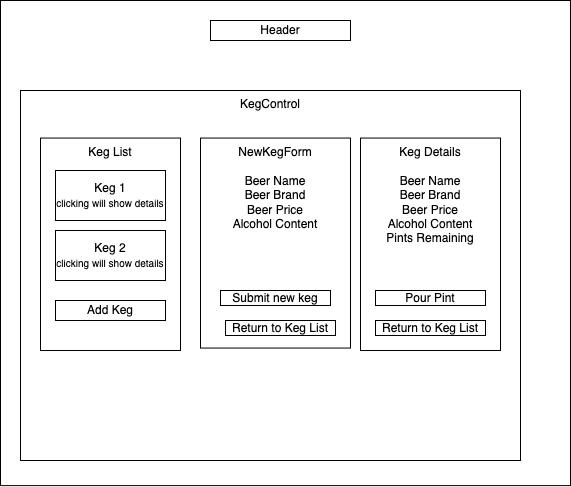

The diagram above was exported from draw.io. Its source (the exported page's mxGraphModel, read from the mxfile embedded in the PNG):
<mxGraphModel dx="946" dy="1613" grid="1" gridSize="10" guides="1" tooltips="1" connect="1" arrows="1" fold="1" page="1" pageScale="1" pageWidth="850" pageHeight="1100" math="0" shadow="0">
  <root>
    <mxCell id="0" />
    <mxCell id="1" parent="0" />
    <mxCell id="NT2RzfbFOAMvCT25kqQS-1" value="" style="rounded=0;whiteSpace=wrap;html=1;" vertex="1" parent="1">
      <mxGeometry x="130" y="-40" width="570" height="485.11" as="geometry" />
    </mxCell>
    <mxCell id="NT2RzfbFOAMvCT25kqQS-2" value="Header" style="rounded=0;whiteSpace=wrap;html=1;" vertex="1" parent="1">
      <mxGeometry x="340" y="-20" width="140" height="20" as="geometry" />
    </mxCell>
    <mxCell id="NT2RzfbFOAMvCT25kqQS-4" value="Keg 1&lt;br&gt;&lt;font style=&quot;font-size: 10px&quot;&gt;clicking will show details&lt;/font&gt;" style="rounded=0;whiteSpace=wrap;html=1;" vertex="1" parent="1">
      <mxGeometry x="185" y="120" width="110" height="50" as="geometry" />
    </mxCell>
    <mxCell id="NT2RzfbFOAMvCT25kqQS-12" value="&lt;font style=&quot;font-size: 12px&quot;&gt;KegControl&lt;/font&gt;" style="rounded=0;whiteSpace=wrap;html=1;fontSize=10;horizontal=1;verticalAlign=top;fillColor=none;" vertex="1" parent="1">
      <mxGeometry x="150" y="50" width="500" height="370" as="geometry" />
    </mxCell>
    <mxCell id="NT2RzfbFOAMvCT25kqQS-14" value="NewKegForm&lt;br&gt;&lt;br&gt;Beer Name&lt;br&gt;Beer Brand&lt;br&gt;Beer Price&lt;br&gt;Alcohol Content" style="rounded=0;whiteSpace=wrap;html=1;fontSize=12;fillColor=none;verticalAlign=top;" vertex="1" parent="1">
      <mxGeometry x="330" y="97.56" width="150" height="210" as="geometry" />
    </mxCell>
    <mxCell id="NT2RzfbFOAMvCT25kqQS-15" value="Submit new keg" style="rounded=0;whiteSpace=wrap;html=1;fontSize=12;fillColor=none;" vertex="1" parent="1">
      <mxGeometry x="350" y="250" width="110" height="15" as="geometry" />
    </mxCell>
    <mxCell id="NT2RzfbFOAMvCT25kqQS-16" value="Keg List" style="rounded=0;whiteSpace=wrap;html=1;labelPosition=center;verticalLabelPosition=middle;align=center;verticalAlign=top;" vertex="1" parent="1">
      <mxGeometry x="170" y="97.56" width="140" height="212.44" as="geometry" />
    </mxCell>
    <mxCell id="NT2RzfbFOAMvCT25kqQS-18" value="Keg Details&lt;br&gt;&lt;br&gt;Beer Name&lt;br&gt;Beer Brand&lt;br&gt;Beer Price&lt;br&gt;Alcohol Content&lt;br&gt;Pints Remaining" style="rounded=0;whiteSpace=wrap;html=1;labelPosition=center;verticalLabelPosition=middle;align=center;verticalAlign=top;" vertex="1" parent="1">
      <mxGeometry x="490" y="97.56" width="140" height="212.44" as="geometry" />
    </mxCell>
    <mxCell id="NT2RzfbFOAMvCT25kqQS-8" value="Keg 1&lt;br&gt;&lt;font style=&quot;font-size: 10px&quot;&gt;clicking will show details&lt;/font&gt;" style="rounded=0;whiteSpace=wrap;html=1;" vertex="1" parent="1">
      <mxGeometry x="185" y="130" width="110" height="50" as="geometry" />
    </mxCell>
    <mxCell id="NT2RzfbFOAMvCT25kqQS-10" value="Keg 2&lt;br&gt;&lt;font style=&quot;font-size: 10px&quot;&gt;clicking will show details&lt;/font&gt;" style="rounded=0;whiteSpace=wrap;html=1;" vertex="1" parent="1">
      <mxGeometry x="185" y="190" width="110" height="50" as="geometry" />
    </mxCell>
    <mxCell id="NT2RzfbFOAMvCT25kqQS-7" value="Add Keg" style="rounded=0;whiteSpace=wrap;html=1;" vertex="1" parent="1">
      <mxGeometry x="185" y="260" width="110" height="20" as="geometry" />
    </mxCell>
    <mxCell id="NT2RzfbFOAMvCT25kqQS-19" value="Return to Keg List" style="rounded=0;whiteSpace=wrap;html=1;fontSize=12;fillColor=none;" vertex="1" parent="1">
      <mxGeometry x="355" y="280" width="110" height="15" as="geometry" />
    </mxCell>
    <mxCell id="NT2RzfbFOAMvCT25kqQS-20" value="Return to Keg List" style="rounded=0;whiteSpace=wrap;html=1;fontSize=12;fillColor=none;" vertex="1" parent="1">
      <mxGeometry x="505" y="280" width="110" height="15" as="geometry" />
    </mxCell>
    <mxCell id="NT2RzfbFOAMvCT25kqQS-21" value="Pour Pint" style="rounded=0;whiteSpace=wrap;html=1;fontSize=12;fillColor=none;" vertex="1" parent="1">
      <mxGeometry x="505" y="250" width="110" height="15" as="geometry" />
    </mxCell>
  </root>
</mxGraphModel>